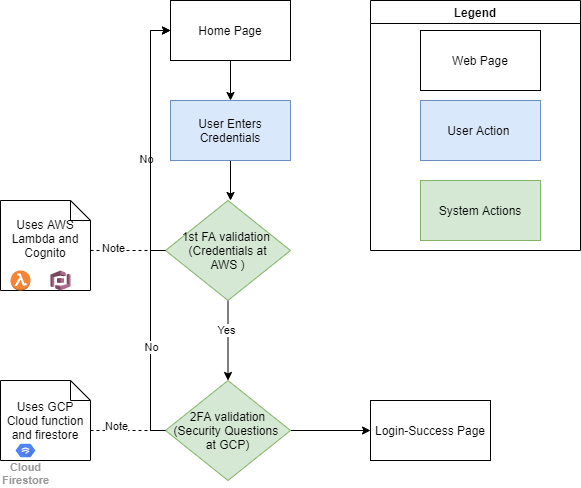

The diagram above was exported from draw.io. Its source (the exported page's mxGraphModel, read from the mxfile embedded in the PNG):
<mxGraphModel dx="2059" dy="626" grid="1" gridSize="10" guides="1" tooltips="1" connect="1" arrows="1" fold="1" page="1" pageScale="1" pageWidth="850" pageHeight="1100" math="0" shadow="0">
  <root>
    <mxCell id="0" />
    <mxCell id="1" parent="0" />
    <mxCell id="IDHTIL1oQzVEYEqi5xsB-2" value="System Actions" style="rounded=0;whiteSpace=wrap;html=1;fillColor=#d5e8d4;strokeColor=#82b366;" vertex="1" parent="1">
      <mxGeometry x="340" y="340" width="120" height="60" as="geometry" />
    </mxCell>
    <mxCell id="IDHTIL1oQzVEYEqi5xsB-3" value="User Action&amp;nbsp;" style="rounded=0;whiteSpace=wrap;html=1;fillColor=#dae8fc;strokeColor=#6c8ebf;" vertex="1" parent="1">
      <mxGeometry x="340" y="260" width="120" height="60" as="geometry" />
    </mxCell>
    <mxCell id="IDHTIL1oQzVEYEqi5xsB-4" value="Web Page" style="rounded=0;whiteSpace=wrap;html=1;" vertex="1" parent="1">
      <mxGeometry x="340" y="190" width="120" height="60" as="geometry" />
    </mxCell>
    <mxCell id="IDHTIL1oQzVEYEqi5xsB-5" value="Legend" style="swimlane;" vertex="1" parent="1">
      <mxGeometry x="290" y="160" width="210" height="250" as="geometry" />
    </mxCell>
    <mxCell id="IDHTIL1oQzVEYEqi5xsB-9" value="" style="edgeStyle=orthogonalEdgeStyle;rounded=0;orthogonalLoop=1;jettySize=auto;html=1;" edge="1" parent="1" source="IDHTIL1oQzVEYEqi5xsB-7" target="IDHTIL1oQzVEYEqi5xsB-8">
      <mxGeometry relative="1" as="geometry" />
    </mxCell>
    <mxCell id="IDHTIL1oQzVEYEqi5xsB-7" value="Home Page" style="rounded=0;whiteSpace=wrap;html=1;" vertex="1" parent="1">
      <mxGeometry x="90" y="160" width="120" height="60" as="geometry" />
    </mxCell>
    <mxCell id="IDHTIL1oQzVEYEqi5xsB-11" value="" style="edgeStyle=orthogonalEdgeStyle;rounded=0;orthogonalLoop=1;jettySize=auto;html=1;" edge="1" parent="1" source="IDHTIL1oQzVEYEqi5xsB-8">
      <mxGeometry relative="1" as="geometry">
        <mxPoint x="150" y="360" as="targetPoint" />
      </mxGeometry>
    </mxCell>
    <mxCell id="IDHTIL1oQzVEYEqi5xsB-8" value="User Enters Credentials" style="rounded=0;whiteSpace=wrap;html=1;fillColor=#dae8fc;strokeColor=#6c8ebf;" vertex="1" parent="1">
      <mxGeometry x="90" y="260" width="120" height="60" as="geometry" />
    </mxCell>
    <mxCell id="IDHTIL1oQzVEYEqi5xsB-13" style="edgeStyle=orthogonalEdgeStyle;rounded=0;orthogonalLoop=1;jettySize=auto;html=1;entryX=0;entryY=0.5;entryDx=0;entryDy=0;" edge="1" parent="1" source="IDHTIL1oQzVEYEqi5xsB-12" target="IDHTIL1oQzVEYEqi5xsB-7">
      <mxGeometry relative="1" as="geometry">
        <Array as="points">
          <mxPoint x="70" y="410" />
          <mxPoint x="70" y="190" />
        </Array>
      </mxGeometry>
    </mxCell>
    <mxCell id="IDHTIL1oQzVEYEqi5xsB-14" value="No" style="edgeLabel;html=1;align=center;verticalAlign=middle;resizable=0;points=[];" vertex="1" connectable="0" parent="IDHTIL1oQzVEYEqi5xsB-13">
      <mxGeometry x="-0.1613" y="5" relative="1" as="geometry">
        <mxPoint as="offset" />
      </mxGeometry>
    </mxCell>
    <mxCell id="IDHTIL1oQzVEYEqi5xsB-17" value="" style="edgeStyle=orthogonalEdgeStyle;rounded=0;orthogonalLoop=1;jettySize=auto;html=1;" edge="1" parent="1" source="IDHTIL1oQzVEYEqi5xsB-12">
      <mxGeometry relative="1" as="geometry">
        <mxPoint x="147.5" y="540" as="targetPoint" />
      </mxGeometry>
    </mxCell>
    <mxCell id="IDHTIL1oQzVEYEqi5xsB-18" value="Yes" style="edgeLabel;html=1;align=center;verticalAlign=middle;resizable=0;points=[];" vertex="1" connectable="0" parent="IDHTIL1oQzVEYEqi5xsB-17">
      <mxGeometry x="-0.2806" y="-2" relative="1" as="geometry">
        <mxPoint as="offset" />
      </mxGeometry>
    </mxCell>
    <mxCell id="IDHTIL1oQzVEYEqi5xsB-12" value="1st FA validation&amp;nbsp;&lt;br&gt;(Credentials at&lt;br&gt;AWS )" style="rhombus;whiteSpace=wrap;html=1;fillColor=#d5e8d4;strokeColor=#82b366;" vertex="1" parent="1">
      <mxGeometry x="85" y="360" width="125" height="100" as="geometry" />
    </mxCell>
    <mxCell id="IDHTIL1oQzVEYEqi5xsB-25" style="edgeStyle=orthogonalEdgeStyle;rounded=0;orthogonalLoop=1;jettySize=auto;html=1;entryX=0;entryY=0.5;entryDx=0;entryDy=0;" edge="1" parent="1" source="IDHTIL1oQzVEYEqi5xsB-19" target="IDHTIL1oQzVEYEqi5xsB-7">
      <mxGeometry relative="1" as="geometry">
        <Array as="points">
          <mxPoint x="70" y="590" />
          <mxPoint x="70" y="190" />
        </Array>
      </mxGeometry>
    </mxCell>
    <mxCell id="IDHTIL1oQzVEYEqi5xsB-26" value="No" style="edgeLabel;html=1;align=center;verticalAlign=middle;resizable=0;points=[];" vertex="1" connectable="0" parent="IDHTIL1oQzVEYEqi5xsB-25">
      <mxGeometry x="-0.5438" relative="1" as="geometry">
        <mxPoint as="offset" />
      </mxGeometry>
    </mxCell>
    <mxCell id="IDHTIL1oQzVEYEqi5xsB-30" style="edgeStyle=orthogonalEdgeStyle;rounded=0;orthogonalLoop=1;jettySize=auto;html=1;entryX=0;entryY=0.5;entryDx=0;entryDy=0;" edge="1" parent="1" source="IDHTIL1oQzVEYEqi5xsB-19" target="IDHTIL1oQzVEYEqi5xsB-28">
      <mxGeometry relative="1" as="geometry" />
    </mxCell>
    <mxCell id="IDHTIL1oQzVEYEqi5xsB-19" value="2FA validation&lt;br&gt;(Security Questions&amp;nbsp;&lt;br&gt;at GCP)" style="rhombus;whiteSpace=wrap;html=1;fillColor=#d5e8d4;strokeColor=#82b366;" vertex="1" parent="1">
      <mxGeometry x="85" y="540" width="125" height="100" as="geometry" />
    </mxCell>
    <mxCell id="IDHTIL1oQzVEYEqi5xsB-28" value="Login-Success Page" style="rounded=0;whiteSpace=wrap;html=1;" vertex="1" parent="1">
      <mxGeometry x="290" y="560" width="120" height="60" as="geometry" />
    </mxCell>
    <mxCell id="IDHTIL1oQzVEYEqi5xsB-31" value="Uses AWS Lambda and Cognito&lt;br&gt;&lt;br&gt;" style="shape=note;size=20;whiteSpace=wrap;html=1;" vertex="1" parent="1">
      <mxGeometry x="-80" y="360" width="90" height="90" as="geometry" />
    </mxCell>
    <mxCell id="IDHTIL1oQzVEYEqi5xsB-33" value="" style="endArrow=none;dashed=1;html=1;exitX=0;exitY=0;exitDx=90;exitDy=50;exitPerimeter=0;entryX=0;entryY=0.5;entryDx=0;entryDy=0;" edge="1" parent="1" source="IDHTIL1oQzVEYEqi5xsB-31" target="IDHTIL1oQzVEYEqi5xsB-12">
      <mxGeometry width="50" height="50" relative="1" as="geometry">
        <mxPoint x="400" y="370" as="sourcePoint" />
        <mxPoint x="450" y="320" as="targetPoint" />
      </mxGeometry>
    </mxCell>
    <mxCell id="IDHTIL1oQzVEYEqi5xsB-36" value="Note" style="edgeLabel;html=1;align=center;verticalAlign=middle;resizable=0;points=[];" vertex="1" connectable="0" parent="IDHTIL1oQzVEYEqi5xsB-33">
      <mxGeometry x="-0.4252" y="3" relative="1" as="geometry">
        <mxPoint as="offset" />
      </mxGeometry>
    </mxCell>
    <mxCell id="IDHTIL1oQzVEYEqi5xsB-34" value="Uses GCP Cloud function and firestore" style="shape=note;size=20;whiteSpace=wrap;html=1;" vertex="1" parent="1">
      <mxGeometry x="-80" y="540" width="90" height="80" as="geometry" />
    </mxCell>
    <mxCell id="IDHTIL1oQzVEYEqi5xsB-35" value="" style="endArrow=none;dashed=1;html=1;exitX=0;exitY=0;exitDx=90;exitDy=50;exitPerimeter=0;entryX=0;entryY=0.5;entryDx=0;entryDy=0;" edge="1" parent="1" source="IDHTIL1oQzVEYEqi5xsB-34">
      <mxGeometry width="50" height="50" relative="1" as="geometry">
        <mxPoint x="400" y="550" as="sourcePoint" />
        <mxPoint x="85" y="590" as="targetPoint" />
      </mxGeometry>
    </mxCell>
    <mxCell id="IDHTIL1oQzVEYEqi5xsB-37" value="Note" style="edgeLabel;html=1;align=center;verticalAlign=middle;resizable=0;points=[];" vertex="1" connectable="0" parent="IDHTIL1oQzVEYEqi5xsB-35">
      <mxGeometry x="-0.3452" y="5" relative="1" as="geometry">
        <mxPoint as="offset" />
      </mxGeometry>
    </mxCell>
    <mxCell id="IDHTIL1oQzVEYEqi5xsB-38" value="" style="outlineConnect=0;dashed=0;verticalLabelPosition=bottom;verticalAlign=top;align=center;html=1;shape=mxgraph.aws3.lambda_function;fillColor=#F58534;gradientColor=none;" vertex="1" parent="1">
      <mxGeometry x="-70" y="430" width="20" height="20" as="geometry" />
    </mxCell>
    <mxCell id="IDHTIL1oQzVEYEqi5xsB-41" value="" style="outlineConnect=0;dashed=0;verticalLabelPosition=bottom;verticalAlign=top;align=center;html=1;shape=mxgraph.aws3.cognito;fillColor=#AD688B;gradientColor=none;" vertex="1" parent="1">
      <mxGeometry x="-30" y="430" width="20" height="20" as="geometry" />
    </mxCell>
    <mxCell id="IDHTIL1oQzVEYEqi5xsB-42" value="Cloud&#10;Firestore" style="html=1;fillColor=#5184F3;strokeColor=none;verticalAlign=top;labelPosition=center;verticalLabelPosition=bottom;align=center;spacingTop=-6;fontSize=11;fontStyle=1;fontColor=#999999;shape=mxgraph.gcp2.hexIcon;prIcon=cloud_firestore" vertex="1" parent="1">
      <mxGeometry x="-70" y="600" width="30" height="20" as="geometry" />
    </mxCell>
  </root>
</mxGraphModel>